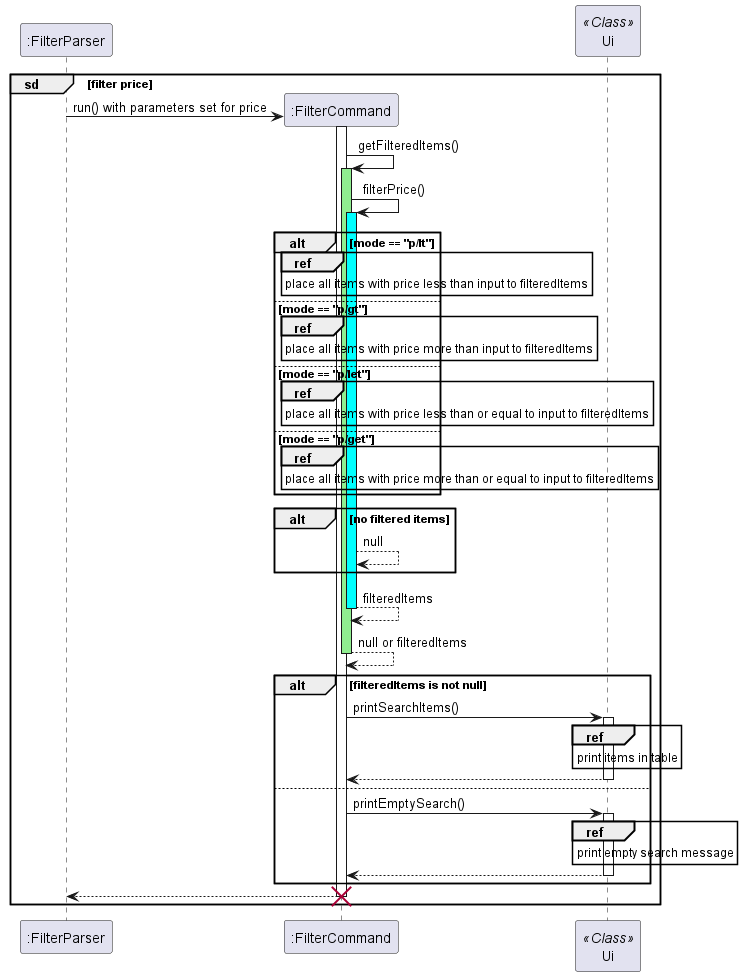

The diagram above was rendered by PlantUML. Its source (embedded in the PNG):
@startuml
'https://plantuml.com/sequence-diagram

participant ":FilterParser"
group sd [filter price]
    ":FilterParser" -> ":FilterCommand" ** : run() with parameters set for price
    activate ":FilterCommand"
    ":FilterCommand" -> ":FilterCommand": getFilteredItems()
    activate ":FilterCommand" #lightgreen
    ":FilterCommand" -> ":FilterCommand": filterPrice()
    activate ":FilterCommand" #cyan
    participant Ui << Class >>
    alt mode == "p/lt"
        ref over ":FilterCommand"
            place all items with price less than input to filteredItems
        end ref
    else mode == "p/gt"
        ref over ":FilterCommand"
            place all items with price more than input to filteredItems
        end ref
    else mode == "p/let"
        ref over ":FilterCommand"
            place all items with price less than or equal to input to filteredItems
        end ref
    else mode == "p/get"
        ref over ":FilterCommand"
            place all items with price more than or equal to input to filteredItems
        end ref
    end
    alt no filtered items
        ":FilterCommand" --> ":FilterCommand": null
    end
    return filteredItems
    return null or filteredItems
    alt filteredItems is not null
        ":FilterCommand" -> Ui: printSearchItems()
        activate Ui
        ref over Ui
            print items in table
        end ref
        return
    else
        ":FilterCommand" -> Ui: printEmptySearch()
        activate Ui
        ref over Ui
            print empty search message
        end ref
        return
    end
    return
    destroy ":FilterCommand"
end
@enduml